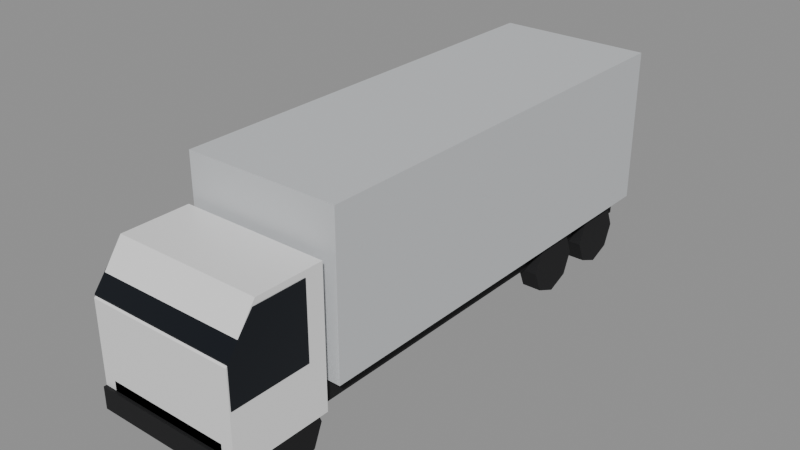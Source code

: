 # Source: truck.blend  (saved by Blender 4.3.34; exported with 4.5.12 LTS)
import bpy
from mathutils import Matrix  # noqa: F401  (used for matrix-valued properties, if any)

bpy.ops.wm.read_factory_settings(use_empty=True)
scene = bpy.context.scene
scene.name = 'Scene'

# ---- materials (node trees are filled in below, after node groups)
mat_paint = bpy.data.materials.new('paint')
mat_paint.diffuse_color = (0.9, 0.9, 0.9, 1.0)
mat_glass = bpy.data.materials.new('glass')
mat_glass.diffuse_color = (0.007194, 0.01002, 0.01533, 1.0)
mat_dark = bpy.data.materials.new('dark')
mat_dark.diffuse_color = (0.004896, 0.004896, 0.005981, 1.0)
mat_cargo = bpy.data.materials.new('cargo')
mat_cargo.diffuse_color = (0.5705, 0.587, 0.6038, 1.0)

# ---- material node trees
mat_paint.use_nodes = True; mat_paint.node_tree.nodes.clear()
_N = mat_paint.node_tree.nodes; _L = mat_paint.node_tree.links
n0 = _N.new('ShaderNodeBsdfPrincipled'); n0.name = 'Principled BSDF'; n0.location = (10, 300)
n0.inputs[0].default_value = (0.9, 0.9, 0.9, 1.0)
n0.inputs[1].default_value = 0.1
n0.inputs[2].default_value = 0.35
n1 = _N.new('ShaderNodeOutputMaterial'); n1.name = 'Material Output'; n1.location = (300, 300)
_L.new(n0.outputs[0], n1.inputs[0])
n1.is_active_output = True
mat_glass.use_nodes = True; mat_glass.node_tree.nodes.clear()
_N = mat_glass.node_tree.nodes; _L = mat_glass.node_tree.links
n0 = _N.new('ShaderNodeBsdfPrincipled'); n0.name = 'Principled BSDF'; n0.location = (10, 300)
n0.inputs[0].default_value = (0.007194, 0.01002, 0.01533, 1.0)
n0.inputs[1].default_value = 0.3
n0.inputs[2].default_value = 0.1
n1 = _N.new('ShaderNodeOutputMaterial'); n1.name = 'Material Output'; n1.location = (300, 300)
_L.new(n0.outputs[0], n1.inputs[0])
n1.is_active_output = True
mat_dark.use_nodes = True; mat_dark.node_tree.nodes.clear()
_N = mat_dark.node_tree.nodes; _L = mat_dark.node_tree.links
n0 = _N.new('ShaderNodeBsdfPrincipled'); n0.name = 'Principled BSDF'; n0.location = (10, 300)
n0.inputs[0].default_value = (0.004896, 0.004896, 0.005981, 1.0)
n0.inputs[2].default_value = 0.8
n1 = _N.new('ShaderNodeOutputMaterial'); n1.name = 'Material Output'; n1.location = (300, 300)
_L.new(n0.outputs[0], n1.inputs[0])
n1.is_active_output = True
mat_cargo.use_nodes = True; mat_cargo.node_tree.nodes.clear()
_N = mat_cargo.node_tree.nodes; _L = mat_cargo.node_tree.links
n0 = _N.new('ShaderNodeBsdfPrincipled'); n0.name = 'Principled BSDF'; n0.location = (10, 300)
n0.inputs[0].default_value = (0.5705, 0.587, 0.6038, 1.0)
n0.inputs[2].default_value = 0.6
n1 = _N.new('ShaderNodeOutputMaterial'); n1.name = 'Material Output'; n1.location = (300, 300)
_L.new(n0.outputs[0], n1.inputs[0])
n1.is_active_output = True

# ---- meshes
me_truck = bpy.data.meshes.new('truck')
me_truck.from_pydata([(1.2, -4.5, 0.6), (1.2, -4.5, 2.1), (1.2, -4.0, 2.8), (1.2, -2.9, 2.8), (1.2, -2.9, 0.6), (-1.2, -4.5, 0.6), (-1.2, -4.5, 2.1), (-1.2, -4.0, 2.8), (-1.2, -2.9, 2.8), (-1.2, -2.9, 0.6), (1.21, -4.48, 1.5), (1.21, -4.48, 2.15), (1.21, -4.05, 2.7), (1.21, -3.2, 2.7), (1.21, -3.2, 1.5), (-1.21, -4.48, 1.5), (-1.21, -4.48, 2.15), (-1.21, -4.05, 2.7), (-1.21, -3.2, 2.7), (-1.21, -3.2, 1.5), (-1.0, -4.5, 0.55), (-1.0, -4.5, 0.95), (-1.0, 4.5, 0.95), (-1.0, 4.5, 0.55), (1.0, -4.5, 0.55), (1.0, 4.5, 0.55), (1.0, 4.5, 0.95), (1.0, -4.5, 0.95), (-1.0, -4.5, 0.55), (1.0, -4.5, 0.55), (1.0, -4.5, 0.95), (-1.0, -4.5, 0.95), (-1.0, 4.5, 0.55), (-1.0, 4.5, 0.95), (1.0, 4.5, 0.95), (1.0, 4.5, 0.55), (-1.0, -4.5, 0.55), (-1.0, 4.5, 0.55), (1.0, 4.5, 0.55), (1.0, -4.5, 0.55), (-1.0, -4.5, 0.95), (1.0, -4.5, 0.95), (1.0, 4.5, 0.95), (-1.0, 4.5, 0.95), (-1.28, -2.75, 0.95), (-1.28, -2.75, 3.5), (-1.28, 4.5, 3.5), (-1.28, 4.5, 0.95), (1.28, -2.75, 0.95), (1.28, 4.5, 0.95), (1.28, 4.5, 3.5), (1.28, -2.75, 3.5), (-1.28, -2.75, 0.95), (1.28, -2.75, 0.95), (1.28, -2.75, 3.5), (-1.28, -2.75, 3.5), (-1.28, 4.5, 0.95), (-1.28, 4.5, 3.5), (1.28, 4.5, 3.5), (1.28, 4.5, 0.95), (-1.28, -2.75, 0.95), (-1.28, 4.5, 0.95), (1.28, 4.5, 0.95), (1.28, -2.75, 0.95), (-1.28, -2.75, 3.5), (1.28, -2.75, 3.5), (1.28, 4.5, 3.5), (-1.28, 4.5, 3.5), (-1.2, -4.55, 0.45), (-1.2, -4.55, 0.8), (-1.2, -4.4, 0.8), (-1.2, -4.4, 0.45), (1.2, -4.55, 0.45), (1.2, -4.4, 0.45), (1.2, -4.4, 0.8), (1.2, -4.55, 0.8), (-1.2, -4.55, 0.45), (1.2, -4.55, 0.45), (1.2, -4.55, 0.8), (-1.2, -4.55, 0.8), (-1.2, -4.4, 0.45), (-1.2, -4.4, 0.8), (1.2, -4.4, 0.8), (1.2, -4.4, 0.45), (-1.2, -4.55, 0.45), (-1.2, -4.4, 0.45), (1.2, -4.4, 0.45), (1.2, -4.55, 0.45), (-1.2, -4.55, 0.8), (1.2, -4.55, 0.8), (1.2, -4.4, 0.8), (-1.2, -4.4, 0.8), (-1.182, -4.0, 0.5), (-1.182, -3.854, 0.8536), (-1.182, -3.5, 1.0), (-1.182, -3.146, 0.8536), (-1.182, -3.0, 0.5), (-1.182, -3.146, 0.1464), (-1.182, -3.5, 0.0), (-1.182, -3.854, 0.1464), (-0.862, -4.0, 0.5), (-0.862, -3.854, 0.8536), (-0.862, -3.5, 1.0), (-0.862, -3.146, 0.8536), (-0.862, -3.0, 0.5), (-0.862, -3.146, 0.1464), (-0.862, -3.5, 0.0), (-0.862, -3.854, 0.1464), (-1.182, -4.0, 0.5), (-1.182, -3.854, 0.8536), (-1.182, -3.5, 1.0), (-1.182, -3.146, 0.8536), (-1.182, -3.0, 0.5), (-1.182, -3.146, 0.1464), (-1.182, -3.5, 0.0), (-1.182, -3.854, 0.1464), (-0.862, -4.0, 0.5), (-0.862, -3.854, 0.8536), (-0.862, -3.5, 1.0), (-0.862, -3.146, 0.8536), (-0.862, -3.0, 0.5), (-0.862, -3.146, 0.1464), (-0.862, -3.5, 0.0), (-0.862, -3.854, 0.1464), (0.862, -4.0, 0.5), (0.862, -3.854, 0.8536), (0.862, -3.5, 1.0), (0.862, -3.146, 0.8536), (0.862, -3.0, 0.5), (0.862, -3.146, 0.1464), (0.862, -3.5, 0.0), (0.862, -3.854, 0.1464), (1.182, -4.0, 0.5), (1.182, -3.854, 0.8536), (1.182, -3.5, 1.0), (1.182, -3.146, 0.8536), (1.182, -3.0, 0.5), (1.182, -3.146, 0.1464), (1.182, -3.5, 0.0), (1.182, -3.854, 0.1464), (0.862, -4.0, 0.5), (0.862, -3.854, 0.8536), (0.862, -3.5, 1.0), (0.862, -3.146, 0.8536), (0.862, -3.0, 0.5), (0.862, -3.146, 0.1464), (0.862, -3.5, 0.0), (0.862, -3.854, 0.1464), (1.182, -4.0, 0.5), (1.182, -3.854, 0.8536), (1.182, -3.5, 1.0), (1.182, -3.146, 0.8536), (1.182, -3.0, 0.5), (1.182, -3.146, 0.1464), (1.182, -3.5, 0.0), (1.182, -3.854, 0.1464), (-1.182, 1.9, 0.5), (-1.182, 2.046, 0.8536), (-1.182, 2.4, 1.0), (-1.182, 2.754, 0.8536), (-1.182, 2.9, 0.5), (-1.182, 2.754, 0.1464), (-1.182, 2.4, 0.0), (-1.182, 2.046, 0.1464), (-0.862, 1.9, 0.5), (-0.862, 2.046, 0.8536), (-0.862, 2.4, 1.0), (-0.862, 2.754, 0.8536), (-0.862, 2.9, 0.5), (-0.862, 2.754, 0.1464), (-0.862, 2.4, 0.0), (-0.862, 2.046, 0.1464), (-1.182, 1.9, 0.5), (-1.182, 2.046, 0.8536), (-1.182, 2.4, 1.0), (-1.182, 2.754, 0.8536), (-1.182, 2.9, 0.5), (-1.182, 2.754, 0.1464), (-1.182, 2.4, 0.0), (-1.182, 2.046, 0.1464), (-0.862, 1.9, 0.5), (-0.862, 2.046, 0.8536), (-0.862, 2.4, 1.0), (-0.862, 2.754, 0.8536), (-0.862, 2.9, 0.5), (-0.862, 2.754, 0.1464), (-0.862, 2.4, 0.0), (-0.862, 2.046, 0.1464), (0.862, 1.9, 0.5), (0.862, 2.046, 0.8536), (0.862, 2.4, 1.0), (0.862, 2.754, 0.8536), (0.862, 2.9, 0.5), (0.862, 2.754, 0.1464), (0.862, 2.4, 0.0), (0.862, 2.046, 0.1464), (1.182, 1.9, 0.5), (1.182, 2.046, 0.8536), (1.182, 2.4, 1.0), (1.182, 2.754, 0.8536), (1.182, 2.9, 0.5), (1.182, 2.754, 0.1464), (1.182, 2.4, 0.0), (1.182, 2.046, 0.1464), (0.862, 1.9, 0.5), (0.862, 2.046, 0.8536), (0.862, 2.4, 1.0), (0.862, 2.754, 0.8536), (0.862, 2.9, 0.5), (0.862, 2.754, 0.1464), (0.862, 2.4, 0.0), (0.862, 2.046, 0.1464), (1.182, 1.9, 0.5), (1.182, 2.046, 0.8536), (1.182, 2.4, 1.0), (1.182, 2.754, 0.8536), (1.182, 2.9, 0.5), (1.182, 2.754, 0.1464), (1.182, 2.4, 0.0), (1.182, 2.046, 0.1464), (-1.182, 3.2, 0.5), (-1.182, 3.346, 0.8536), (-1.182, 3.7, 1.0), (-1.182, 4.054, 0.8536), (-1.182, 4.2, 0.5), (-1.182, 4.054, 0.1464), (-1.182, 3.7, 0.0), (-1.182, 3.346, 0.1464), (-0.862, 3.2, 0.5), (-0.862, 3.346, 0.8536), (-0.862, 3.7, 1.0), (-0.862, 4.054, 0.8536), (-0.862, 4.2, 0.5), (-0.862, 4.054, 0.1464), (-0.862, 3.7, 0.0), (-0.862, 3.346, 0.1464), (-1.182, 3.2, 0.5), (-1.182, 3.346, 0.8536), (-1.182, 3.7, 1.0), (-1.182, 4.054, 0.8536), (-1.182, 4.2, 0.5), (-1.182, 4.054, 0.1464), (-1.182, 3.7, 0.0), (-1.182, 3.346, 0.1464), (-0.862, 3.2, 0.5), (-0.862, 3.346, 0.8536), (-0.862, 3.7, 1.0), (-0.862, 4.054, 0.8536), (-0.862, 4.2, 0.5), (-0.862, 4.054, 0.1464), (-0.862, 3.7, 0.0), (-0.862, 3.346, 0.1464), (0.862, 3.2, 0.5), (0.862, 3.346, 0.8536), (0.862, 3.7, 1.0), (0.862, 4.054, 0.8536), (0.862, 4.2, 0.5), (0.862, 4.054, 0.1464), (0.862, 3.7, 0.0), (0.862, 3.346, 0.1464), (1.182, 3.2, 0.5), (1.182, 3.346, 0.8536), (1.182, 3.7, 1.0), (1.182, 4.054, 0.8536), (1.182, 4.2, 0.5), (1.182, 4.054, 0.1464), (1.182, 3.7, 0.0), (1.182, 3.346, 0.1464), (0.862, 3.2, 0.5), (0.862, 3.346, 0.8536), (0.862, 3.7, 1.0), (0.862, 4.054, 0.8536), (0.862, 4.2, 0.5), (0.862, 4.054, 0.1464), (0.862, 3.7, 0.0), (0.862, 3.346, 0.1464), (1.182, 3.2, 0.5), (1.182, 3.346, 0.8536), (1.182, 3.7, 1.0), (1.182, 4.054, 0.8536), (1.182, 4.2, 0.5), (1.182, 4.054, 0.1464), (1.182, 3.7, 0.0), (1.182, 3.346, 0.1464)], [], [(0, 1, 2, 3, 4), (9, 8, 7, 6, 5), (0, 1, 6, 5), (1, 2, 7, 6), (2, 3, 8, 7), (3, 4, 9, 8), (4, 0, 5, 9), (10, 11, 12, 13, 14), (19, 18, 17, 16, 15), (10, 11, 16, 15), (11, 12, 17, 16), (12, 13, 18, 17), (13, 14, 19, 18), (14, 10, 15, 19), (20, 21, 22, 23), (24, 25, 26, 27), (28, 29, 30, 31), (32, 33, 34, 35), (36, 37, 38, 39), (40, 41, 42, 43), (44, 45, 46, 47), (48, 49, 50, 51), (52, 53, 54, 55), (56, 57, 58, 59), (60, 61, 62, 63), (64, 65, 66, 67), (68, 69, 70, 71), (72, 73, 74, 75), (76, 77, 78, 79), (80, 81, 82, 83), (84, 85, 86, 87), (88, 89, 90, 91), (92, 100, 101, 93), (93, 101, 102, 94), (94, 102, 103, 95), (95, 103, 104, 96), (96, 104, 105, 97), (97, 105, 106, 98), (98, 106, 107, 99), (99, 107, 100, 92), (108, 109, 110, 111, 112, 113, 114, 115), (123, 122, 121, 120, 119, 118, 117, 116), (124, 132, 133, 125), (125, 133, 134, 126), (126, 134, 135, 127), (127, 135, 136, 128), (128, 136, 137, 129), (129, 137, 138, 130), (130, 138, 139, 131), (131, 139, 132, 124), (140, 141, 142, 143, 144, 145, 146, 147), (155, 154, 153, 152, 151, 150, 149, 148), (156, 164, 165, 157), (157, 165, 166, 158), (158, 166, 167, 159), (159, 167, 168, 160), (160, 168, 169, 161), (161, 169, 170, 162), (162, 170, 171, 163), (163, 171, 164, 156), (172, 173, 174, 175, 176, 177, 178, 179), (187, 186, 185, 184, 183, 182, 181, 180), (188, 196, 197, 189), (189, 197, 198, 190), (190, 198, 199, 191), (191, 199, 200, 192), (192, 200, 201, 193), (193, 201, 202, 194), (194, 202, 203, 195), (195, 203, 196, 188), (204, 205, 206, 207, 208, 209, 210, 211), (219, 218, 217, 216, 215, 214, 213, 212), (220, 228, 229, 221), (221, 229, 230, 222), (222, 230, 231, 223), (223, 231, 232, 224), (224, 232, 233, 225), (225, 233, 234, 226), (226, 234, 235, 227), (227, 235, 228, 220), (236, 237, 238, 239, 240, 241, 242, 243), (251, 250, 249, 248, 247, 246, 245, 244), (252, 260, 261, 253), (253, 261, 262, 254), (254, 262, 263, 255), (255, 263, 264, 256), (256, 264, 265, 257), (257, 265, 266, 258), (258, 266, 267, 259), (259, 267, 260, 252), (268, 269, 270, 271, 272, 273, 274, 275), (283, 282, 281, 280, 279, 278, 277, 276)])
me_truck.polygons.foreach_set('material_index', [0, 0, 0, 0, 0, 0, 0, 1, 1, 1, 1, 1, 1, 1, 2, 2, 2, 2, 2, 2, 3, 3, 3, 3, 3, 3, 2, 2, 2, 2, 2, 2, 2, 2, 2, 2, 2, 2, 2, 2, 2, 2, 2, 2, 2, 2, 2, 2, 2, 2, 2, 2, 2, 2, 2, 2, 2, 2, 2, 2, 2, 2, 2, 2, 2, 2, 2, 2, 2, 2, 2, 2, 2, 2, 2, 2, 2, 2, 2, 2, 2, 2, 2, 2, 2, 2, 2, 2, 2, 2, 2, 2])
_uv = me_truck.uv_layers.new(name='UVMap')
_uv.uv.foreach_set('vector', [0.0, 0.0, 0.0, 0.0, 0.0, 0.0, 0.0, 0.0, 0.0, 0.0, 0.0, 0.0, 0.0, 0.0, 0.0, 0.0, 0.0, 0.0, 0.0, 0.0, 0.0, 0.0, 0.0, 0.0, 0.0, 0.0, 0.0, 0.0, 0.0, 0.0, 0.0, 0.0, 0.0, 0.0, 0.0, 0.0, 0.0, 0.0, 0.0, 0.0, 0.0, 0.0, 0.0, 0.0, 0.0, 0.0, 0.0, 0.0, 0.0, 0.0, 0.0, 0.0, 0.0, 0.0, 0.0, 0.0, 0.0, 0.0, 0.0, 0.0, 0.0, 0.0, 0.0, 0.0, 0.0, 0.0, 0.0, 0.0, 0.0, 0.0, 0.0, 0.0, 0.0, 0.0, 0.0, 0.0, 0.0, 0.0, 0.0, 0.0, 0.0, 0.0, 0.0, 0.0, 0.0, 0.0, 0.0, 0.0, 0.0, 0.0, 0.0, 0.0, 0.0, 0.0, 0.0, 0.0, 0.0, 0.0, 0.0, 0.0, 0.0, 0.0, 0.0, 0.0, 0.0, 0.0, 0.0, 0.0, 0.0, 0.0, 0.0, 0.0, 0.0, 0.0, 0.0, 0.0, 0.0, 0.0, 0.0, 0.0, 0.0, 0.0, 0.0, 0.0, 0.0, 0.0, 0.0, 0.0, 0.0, 0.0, 0.0, 0.0, 0.0, 0.0, 0.0, 0.0, 0.0, 0.0, 0.0, 0.0, 0.0, 0.0, 0.0, 0.0, 0.0, 0.0, 0.0, 0.0, 0.0, 0.0, 0.0, 0.0, 0.0, 0.0, 0.0, 0.0, 0.0, 0.0, 0.0, 0.0, 0.0, 0.0, 0.0, 0.0, 0.0, 0.0, 0.0, 0.0, 0.0, 0.0, 0.0, 0.0, 0.0, 0.0, 0.0, 0.0, 0.0, 0.0, 0.0, 0.0, 0.0, 0.0, 0.0, 0.0, 0.0, 0.0, 0.0, 0.0, 0.0, 0.0, 0.0, 0.0, 0.0, 0.0, 0.0, 0.0, 0.0, 0.0, 0.0, 0.0, 0.0, 0.0, 0.0, 0.0, 0.0, 0.0, 0.0, 0.0, 0.0, 0.0, 0.0, 0.0, 0.0, 0.0, 0.0, 0.0, 0.0, 0.0, 0.0, 0.0, 0.0, 0.0, 0.0, 0.0, 0.0, 0.0, 0.0, 0.0, 0.0, 0.0, 0.0, 0.0, 0.0, 0.0, 0.0, 0.0, 0.0, 0.0, 0.0, 0.0, 0.0, 0.0, 0.0, 0.0, 0.0, 0.0, 0.0, 0.0, 0.0, 0.0, 0.0, 0.0, 0.0, 0.0, 0.0, 0.0, 0.0, 0.0, 0.0, 0.0, 0.0, 0.0, 0.0, 0.0, 0.0, 0.0, 0.0, 0.0, 0.0, 0.0, 0.0, 0.0, 0.0, 0.0, 0.0, 0.0, 0.0, 0.0, 0.0, 0.0, 0.0, 0.0, 0.0, 0.0, 0.0, 0.0, 0.0, 0.0, 0.0, 0.0, 0.0, 0.0, 0.0, 0.0, 0.0, 0.0, 0.0, 0.0, 0.0, 0.0, 0.0, 0.0, 0.0, 0.0, 0.0, 0.0, 0.0, 0.0, 0.0, 0.0, 0.0, 0.0, 0.0, 0.0, 0.0, 0.0, 0.0, 0.0, 0.0, 0.0, 0.0, 0.0, 0.0, 0.0, 0.0, 0.0, 0.0, 0.0, 0.0, 0.0, 0.0, 0.0, 0.0, 0.0, 0.0, 0.0, 0.0, 0.0, 0.0, 0.0, 0.0, 0.0, 0.0, 0.0, 0.0, 0.0, 0.0, 0.0, 0.0, 0.0, 0.0, 0.0, 0.0, 0.0, 0.0, 0.0, 0.0, 0.0, 0.0, 0.0, 0.0, 0.0, 0.0, 0.0, 0.0, 0.0, 0.0, 0.0, 0.0, 0.0, 0.0, 0.0, 0.0, 0.0, 0.0, 0.0, 0.0, 0.0, 0.0, 0.0, 0.0, 0.0, 0.0, 0.0, 0.0, 0.0, 0.0, 0.0, 0.0, 0.0, 0.0, 0.0, 0.0, 0.0, 0.0, 0.0, 0.0, 0.0, 0.0, 0.0, 0.0, 0.0, 0.0, 0.0, 0.0, 0.0, 0.0, 0.0, 0.0, 0.0, 0.0, 0.0, 0.0, 0.0, 0.0, 0.0, 0.0, 0.0, 0.0, 0.0, 0.0, 0.0, 0.0, 0.0, 0.0, 0.0, 0.0, 0.0, 0.0, 0.0, 0.0, 0.0, 0.0, 0.0, 0.0, 0.0, 0.0, 0.0, 0.0, 0.0, 0.0, 0.0, 0.0, 0.0, 0.0, 0.0, 0.0, 0.0, 0.0, 0.0, 0.0, 0.0, 0.0, 0.0, 0.0, 0.0, 0.0, 0.0, 0.0, 0.0, 0.0, 0.0, 0.0, 0.0, 0.0, 0.0, 0.0, 0.0, 0.0, 0.0, 0.0, 0.0, 0.0, 0.0, 0.0, 0.0, 0.0, 0.0, 0.0, 0.0, 0.0, 0.0, 0.0, 0.0, 0.0, 0.0, 0.0, 0.0, 0.0, 0.0, 0.0, 0.0, 0.0, 0.0, 0.0, 0.0, 0.0, 0.0, 0.0, 0.0, 0.0, 0.0, 0.0, 0.0, 0.0, 0.0, 0.0, 0.0, 0.0, 0.0, 0.0, 0.0, 0.0, 0.0, 0.0, 0.0, 0.0, 0.0, 0.0, 0.0, 0.0, 0.0, 0.0, 0.0, 0.0, 0.0, 0.0, 0.0, 0.0, 0.0, 0.0, 0.0, 0.0, 0.0, 0.0, 0.0, 0.0, 0.0, 0.0, 0.0, 0.0, 0.0, 0.0, 0.0, 0.0, 0.0, 0.0, 0.0, 0.0, 0.0, 0.0, 0.0, 0.0, 0.0, 0.0, 0.0, 0.0, 0.0, 0.0, 0.0, 0.0, 0.0, 0.0, 0.0, 0.0, 0.0, 0.0, 0.0, 0.0, 0.0, 0.0, 0.0, 0.0, 0.0, 0.0, 0.0, 0.0, 0.0, 0.0, 0.0, 0.0, 0.0, 0.0, 0.0, 0.0, 0.0, 0.0, 0.0, 0.0, 0.0, 0.0, 0.0, 0.0, 0.0, 0.0, 0.0, 0.0, 0.0, 0.0, 0.0, 0.0, 0.0, 0.0, 0.0, 0.0, 0.0, 0.0, 0.0, 0.0, 0.0, 0.0, 0.0, 0.0, 0.0, 0.0, 0.0, 0.0, 0.0, 0.0, 0.0, 0.0, 0.0, 0.0, 0.0, 0.0, 0.0, 0.0, 0.0, 0.0, 0.0, 0.0, 0.0, 0.0, 0.0, 0.0, 0.0, 0.0, 0.0, 0.0, 0.0, 0.0, 0.0, 0.0, 0.0, 0.0, 0.0, 0.0, 0.0, 0.0, 0.0, 0.0, 0.0, 0.0, 0.0, 0.0, 0.0, 0.0, 0.0, 0.0, 0.0, 0.0, 0.0, 0.0, 0.0, 0.0, 0.0, 0.0, 0.0, 0.0, 0.0, 0.0, 0.0, 0.0, 0.0, 0.0, 0.0, 0.0, 0.0, 0.0, 0.0, 0.0, 0.0, 0.0, 0.0, 0.0, 0.0, 0.0, 0.0, 0.0, 0.0, 0.0, 0.0, 0.0, 0.0, 0.0, 0.0, 0.0, 0.0, 0.0, 0.0, 0.0, 0.0, 0.0, 0.0, 0.0, 0.0, 0.0, 0.0, 0.0, 0.0, 0.0, 0.0, 0.0, 0.0, 0.0, 0.0, 0.0, 0.0, 0.0, 0.0, 0.0, 0.0, 0.0, 0.0, 0.0, 0.0, 0.0, 0.0, 0.0, 0.0, 0.0, 0.0, 0.0, 0.0, 0.0, 0.0, 0.0, 0.0, 0.0, 0.0, 0.0, 0.0, 0.0, 0.0, 0.0, 0.0, 0.0, 0.0, 0.0, 0.0, 0.0, 0.0, 0.0, 0.0, 0.0, 0.0, 0.0, 0.0, 0.0, 0.0, 0.0, 0.0, 0.0, 0.0, 0.0, 0.0, 0.0, 0.0, 0.0, 0.0, 0.0, 0.0, 0.0, 0.0, 0.0, 0.0, 0.0, 0.0, 0.0, 0.0, 0.0, 0.0, 0.0, 0.0, 0.0, 0.0, 0.0, 0.0, 0.0, 0.0, 0.0, 0.0, 0.0, 0.0, 0.0, 0.0, 0.0, 0.0, 0.0, 0.0, 0.0, 0.0, 0.0, 0.0, 0.0, 0.0, 0.0, 0.0, 0.0, 0.0, 0.0, 0.0, 0.0, 0.0, 0.0, 0.0, 0.0, 0.0, 0.0, 0.0, 0.0, 0.0, 0.0, 0.0, 0.0, 0.0, 0.0, 0.0, 0.0, 0.0, 0.0, 0.0, 0.0, 0.0, 0.0, 0.0, 0.0, 0.0, 0.0, 0.0])
me_truck.materials.append(mat_paint)
me_truck.materials.append(mat_glass)
me_truck.materials.append(mat_dark)
me_truck.materials.append(mat_cargo)
me_truck.update()

# ---- objects
ob_truck = bpy.data.objects.new('truck', me_truck)

# ---- transforms, parenting, visibility, modifiers, constraints
ob_truck.location = (0.0, 0.0, 0.0)

# ---- collection membership
scene.collection.objects.link(ob_truck)

# ---- scene / render settings (as saved in the file)
scene.frame_start = 1; scene.frame_end = 250; scene.frame_set(1)
scene.render.engine = 'BLENDER_EEVEE_NEXT'
bpy.context.view_layer.update()

# ---- added for rendering (the .blend has no active camera and no usable light): camera, sun + grey world if the file has none
cam_auto = bpy.data.cameras.new('AutoCamera')
cam_auto.lens = 50.0
cam_auto.sensor_width = 36.0
cam_auto.clip_end = 1000.0
ob_auto_camera = bpy.data.objects.new('AutoCamera', cam_auto)
scene.collection.objects.link(ob_auto_camera)
ob_auto_camera.location = (9.28485, -11.1668, 9.17788)
ob_auto_camera.rotation_euler = (1.09748, -7.21219e-08, 0.694738)
scene.camera = ob_auto_camera
light_auto_sun = bpy.data.lights.new('AutoSun', 'SUN')
light_auto_sun.energy = 3.0
light_auto_sun.angle = 0.0523599
ob_auto_sun = bpy.data.objects.new('AutoSun', light_auto_sun)
scene.collection.objects.link(ob_auto_sun)
ob_auto_sun.rotation_euler = (0.872665, 0.174533, 0.523599)
if scene.world is None:
    world_auto = bpy.data.worlds.new('AutoWorld')
    world_auto.color = (0.3, 0.3, 0.3)
    scene.world = world_auto
bpy.context.view_layer.update()
